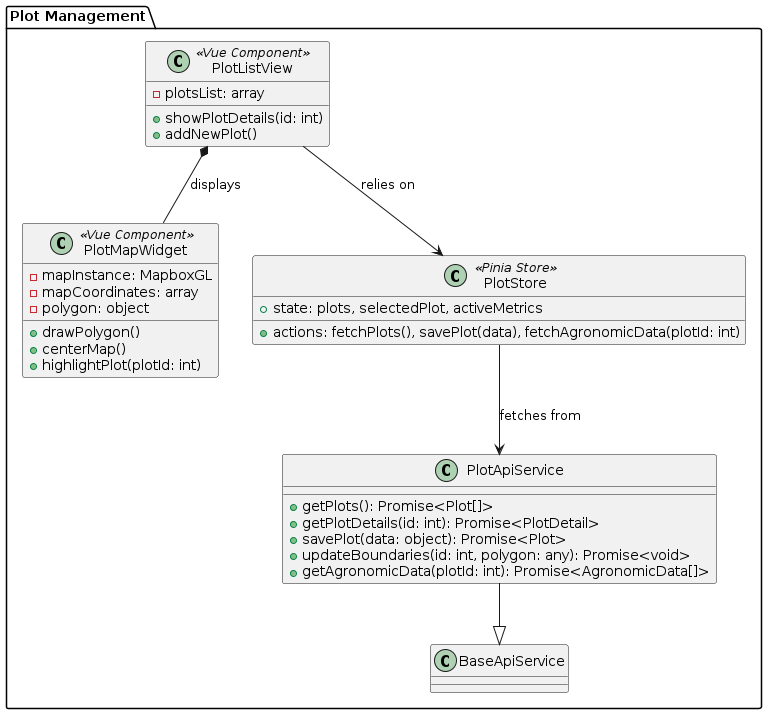

The diagram above was rendered by PlantUML. Its source (embedded in the PNG):
@startuml
package "Plot Management" {
    class PlotListView <<Vue Component>> {
        - plotsList: array
        + showPlotDetails(id: int)
        + addNewPlot()
    }

    class PlotMapWidget <<Vue Component>> {
        - mapInstance: MapboxGL
        - mapCoordinates: array
        - polygon: object
        + drawPolygon()
        + centerMap()
        + highlightPlot(plotId: int)
    }

    class PlotStore <<Pinia Store>> {
        + state: plots, selectedPlot, activeMetrics
        + actions: fetchPlots(), savePlot(data), fetchAgronomicData(plotId: int)
    }

    class PlotApiService {
        + getPlots(): Promise<Plot[]>
        + getPlotDetails(id: int): Promise<PlotDetail>
        + savePlot(data: object): Promise<Plot>
        + updateBoundaries(id: int, polygon: any): Promise<void>
        + getAgronomicData(plotId: int): Promise<AgronomicData[]>
    }

    PlotApiService --|> BaseApiService
    PlotListView *-- PlotMapWidget : displays
    PlotListView --> PlotStore : relies on
    PlotStore --> PlotApiService : fetches from
}
@enduml